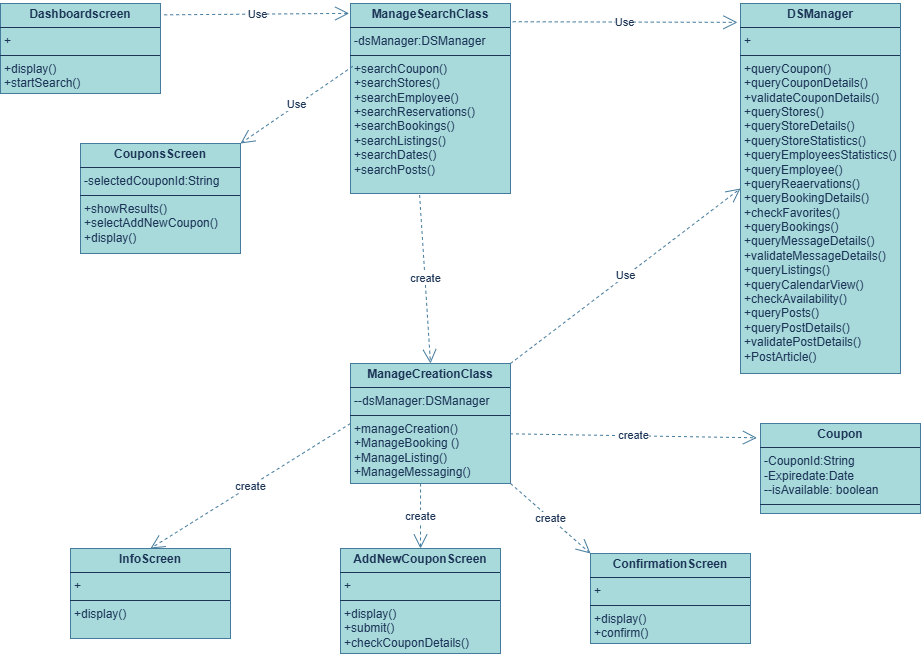

The diagram above was exported from draw.io. Its source (the exported page's mxGraphModel, read from the mxfile embedded in the PNG):
<mxGraphModel dx="1042" dy="535" grid="1" gridSize="10" guides="1" tooltips="1" connect="1" arrows="1" fold="1" page="1" pageScale="1" pageWidth="827" pageHeight="1169" math="0" shadow="0">
  <root>
    <mxCell id="0" />
    <mxCell id="1" parent="0" />
    <mxCell id="bC5kjlZpNcPrBWVZ6Mdf-1" value="&lt;p style=&quot;margin:0px;margin-top:4px;text-align:center;&quot;&gt;&lt;b&gt;Dashboardscreen&lt;/b&gt;&lt;/p&gt;&lt;hr size=&quot;1&quot; style=&quot;border-style:solid;&quot;&gt;&lt;p style=&quot;margin:0px;margin-left:4px;&quot;&gt;+&lt;/p&gt;&lt;hr size=&quot;1&quot; style=&quot;border-style:solid;&quot;&gt;&lt;p style=&quot;margin:0px;margin-left:4px;&quot;&gt;+&lt;span style=&quot;background-color: transparent;&quot;&gt;display()&lt;/span&gt;&lt;/p&gt;&lt;p style=&quot;margin:0px;margin-left:4px;&quot;&gt;+startSearch()&lt;/p&gt;" style="verticalAlign=top;align=left;overflow=fill;html=1;whiteSpace=wrap;strokeColor=#457B9D;fontColor=#1D3557;fillColor=#A8DADC;" parent="1" vertex="1">
      <mxGeometry x="300" y="40" width="160" height="90" as="geometry" />
    </mxCell>
    <mxCell id="bC5kjlZpNcPrBWVZ6Mdf-2" value="&lt;p style=&quot;margin:0px;margin-top:4px;text-align:center;&quot;&gt;&lt;b&gt;ManageSearchClass&lt;/b&gt;&lt;/p&gt;&lt;hr size=&quot;1&quot; style=&quot;border-style:solid;&quot;&gt;&lt;p style=&quot;margin:0px;margin-left:4px;&quot;&gt;-dsManager:DSManager&lt;/p&gt;&lt;hr size=&quot;1&quot; style=&quot;border-style:solid;&quot;&gt;&lt;p style=&quot;margin:0px;margin-left:4px;&quot;&gt;+&lt;span style=&quot;background-color: transparent;&quot;&gt;searchCoupon()&lt;/span&gt;&lt;/p&gt;&lt;p style=&quot;margin:0px;margin-left:4px;&quot;&gt;+searchStores()&lt;/p&gt;&lt;p style=&quot;margin:0px;margin-left:4px;&quot;&gt;+searchEmployee()&lt;/p&gt;&lt;p style=&quot;margin:0px;margin-left:4px;&quot;&gt;+searchReservations()&lt;/p&gt;&lt;p style=&quot;margin:0px;margin-left:4px;&quot;&gt;+searchBookings()&lt;/p&gt;&lt;p style=&quot;margin:0px;margin-left:4px;&quot;&gt;+searchListings()&lt;/p&gt;&lt;p style=&quot;margin:0px;margin-left:4px;&quot;&gt;+searchDates()&lt;/p&gt;&lt;p style=&quot;margin:0px;margin-left:4px;&quot;&gt;+searchPosts()&lt;/p&gt;" style="verticalAlign=top;align=left;overflow=fill;html=1;whiteSpace=wrap;strokeColor=#457B9D;fontColor=#1D3557;fillColor=#A8DADC;" parent="1" vertex="1">
      <mxGeometry x="650" y="40" width="160" height="190" as="geometry" />
    </mxCell>
    <mxCell id="bC5kjlZpNcPrBWVZ6Mdf-3" value="&lt;p style=&quot;margin:0px;margin-top:4px;text-align:center;&quot;&gt;&lt;b&gt;CouponsScreen&lt;/b&gt;&lt;/p&gt;&lt;hr size=&quot;1&quot; style=&quot;border-style:solid;&quot;&gt;&lt;p style=&quot;margin:0px;margin-left:4px;&quot;&gt;-selectedCouponId:String&lt;/p&gt;&lt;hr size=&quot;1&quot; style=&quot;border-style:solid;&quot;&gt;&lt;p style=&quot;margin:0px;margin-left:4px;&quot;&gt;+&lt;span style=&quot;background-color: transparent;&quot;&gt;showResults()&lt;/span&gt;&lt;/p&gt;&lt;p style=&quot;margin:0px;margin-left:4px;&quot;&gt;+selectAddNewCoupon()&lt;/p&gt;&lt;p style=&quot;margin:0px;margin-left:4px;&quot;&gt;+display()&lt;/p&gt;" style="verticalAlign=top;align=left;overflow=fill;html=1;whiteSpace=wrap;strokeColor=#457B9D;fontColor=#1D3557;fillColor=#A8DADC;" parent="1" vertex="1">
      <mxGeometry x="380" y="180" width="160" height="110" as="geometry" />
    </mxCell>
    <mxCell id="bC5kjlZpNcPrBWVZ6Mdf-4" value="&lt;p style=&quot;margin:0px;margin-top:4px;text-align:center;&quot;&gt;&lt;b&gt;AddNewCouponScreen&lt;/b&gt;&lt;/p&gt;&lt;hr size=&quot;1&quot; style=&quot;border-style:solid;&quot;&gt;&lt;p style=&quot;margin:0px;margin-left:4px;&quot;&gt;+&amp;nbsp;&lt;/p&gt;&lt;hr size=&quot;1&quot; style=&quot;border-style:solid;&quot;&gt;&lt;p style=&quot;margin:0px;margin-left:4px;&quot;&gt;+&lt;span style=&quot;background-color: transparent;&quot;&gt;display()&lt;/span&gt;&lt;/p&gt;&lt;p style=&quot;margin:0px;margin-left:4px;&quot;&gt;+submit()&lt;/p&gt;&lt;p style=&quot;margin:0px;margin-left:4px;&quot;&gt;+checkCouponDetails()&lt;/p&gt;" style="verticalAlign=top;align=left;overflow=fill;html=1;whiteSpace=wrap;strokeColor=#457B9D;fontColor=#1D3557;fillColor=#A8DADC;" parent="1" vertex="1">
      <mxGeometry x="640" y="585" width="160" height="105" as="geometry" />
    </mxCell>
    <mxCell id="bC5kjlZpNcPrBWVZ6Mdf-5" value="&lt;p style=&quot;margin:0px;margin-top:4px;text-align:center;&quot;&gt;&lt;b&gt;ConfirmationScreen&lt;/b&gt;&lt;/p&gt;&lt;hr size=&quot;1&quot; style=&quot;border-style:solid;&quot;&gt;&lt;p style=&quot;margin:0px;margin-left:4px;&quot;&gt;+&lt;/p&gt;&lt;hr size=&quot;1&quot; style=&quot;border-style:solid;&quot;&gt;&lt;p style=&quot;margin:0px;margin-left:4px;&quot;&gt;+&lt;span style=&quot;background-color: transparent;&quot;&gt;display()&lt;/span&gt;&lt;/p&gt;&lt;p style=&quot;margin:0px;margin-left:4px;&quot;&gt;+confirm()&lt;/p&gt;&lt;div&gt;&lt;br&gt;&lt;/div&gt;" style="verticalAlign=top;align=left;overflow=fill;html=1;whiteSpace=wrap;strokeColor=#457B9D;fontColor=#1D3557;fillColor=#A8DADC;" parent="1" vertex="1">
      <mxGeometry x="890" y="590" width="160" height="90" as="geometry" />
    </mxCell>
    <mxCell id="bC5kjlZpNcPrBWVZ6Mdf-6" value="&lt;p style=&quot;margin:0px;margin-top:4px;text-align:center;&quot;&gt;&lt;b&gt;InfoScreen&lt;/b&gt;&lt;/p&gt;&lt;hr size=&quot;1&quot; style=&quot;border-style:solid;&quot;&gt;&lt;p style=&quot;margin:0px;margin-left:4px;&quot;&gt;+&lt;/p&gt;&lt;hr size=&quot;1&quot; style=&quot;border-style:solid;&quot;&gt;&lt;p style=&quot;margin:0px;margin-left:4px;&quot;&gt;+display()&lt;/p&gt;" style="verticalAlign=top;align=left;overflow=fill;html=1;whiteSpace=wrap;strokeColor=#457B9D;fontColor=#1D3557;fillColor=#A8DADC;" parent="1" vertex="1">
      <mxGeometry x="370" y="585" width="160" height="90" as="geometry" />
    </mxCell>
    <mxCell id="bC5kjlZpNcPrBWVZ6Mdf-7" value="&lt;p style=&quot;margin:0px;margin-top:4px;text-align:center;&quot;&gt;&lt;b&gt;ManageCreationClass&lt;/b&gt;&lt;/p&gt;&lt;hr size=&quot;1&quot; style=&quot;border-style:solid;&quot;&gt;&lt;p style=&quot;margin:0px;margin-left:4px;&quot;&gt;-&lt;span style=&quot;background-color: transparent; color: light-dark(rgb(29, 53, 87), rgb(176, 196, 226));&quot;&gt;-dsManager:DSManager&lt;/span&gt;&lt;/p&gt;&lt;hr size=&quot;1&quot; style=&quot;border-style:solid;&quot;&gt;&lt;p style=&quot;margin:0px;margin-left:4px;&quot;&gt;+manageCreation()&lt;/p&gt;&lt;p style=&quot;margin: 0px 0px 0px 4px;&quot;&gt;+ManageBooking ()&lt;/p&gt;&lt;p style=&quot;margin: 0px 0px 0px 4px;&quot;&gt;+ManageListing()&lt;/p&gt;&lt;p style=&quot;margin: 0px 0px 0px 4px;&quot;&gt;+ManageMessaging()&lt;/p&gt;" style="verticalAlign=top;align=left;overflow=fill;html=1;whiteSpace=wrap;strokeColor=#457B9D;fontColor=#1D3557;fillColor=#A8DADC;" parent="1" vertex="1">
      <mxGeometry x="650" y="400" width="160" height="120" as="geometry" />
    </mxCell>
    <mxCell id="bC5kjlZpNcPrBWVZ6Mdf-8" value="&lt;p style=&quot;margin:0px;margin-top:4px;text-align:center;&quot;&gt;&lt;b&gt;DSManager&lt;/b&gt;&lt;/p&gt;&lt;hr size=&quot;1&quot; style=&quot;border-style:solid;&quot;&gt;&lt;p style=&quot;margin:0px;margin-left:4px;&quot;&gt;+&lt;/p&gt;&lt;hr size=&quot;1&quot; style=&quot;border-style:solid;&quot;&gt;&lt;p style=&quot;margin:0px;margin-left:4px;&quot;&gt;+&lt;span style=&quot;background-color: transparent;&quot;&gt;queryCoupon()&lt;/span&gt;&lt;/p&gt;&lt;p style=&quot;margin:0px;margin-left:4px;&quot;&gt;+queryCouponDetails()&lt;/p&gt;&lt;p style=&quot;margin:0px;margin-left:4px;&quot;&gt;+validateCouponDetails()&lt;/p&gt;&lt;p style=&quot;margin:0px;margin-left:4px;&quot;&gt;+queryStores()&lt;/p&gt;&lt;p style=&quot;margin:0px;margin-left:4px;&quot;&gt;+queryStoreDetails()&lt;/p&gt;&lt;p style=&quot;margin:0px;margin-left:4px;&quot;&gt;+queryStoreStatistics()&lt;/p&gt;&lt;p style=&quot;margin:0px;margin-left:4px;&quot;&gt;+queryEmployeesStatistics()&lt;/p&gt;&lt;p style=&quot;margin:0px;margin-left:4px;&quot;&gt;+queryEmployee()&lt;/p&gt;&lt;p style=&quot;margin:0px;margin-left:4px;&quot;&gt;+queryReaervations()&lt;/p&gt;&lt;p style=&quot;margin:0px;margin-left:4px;&quot;&gt;+queryBookingDetails()&lt;/p&gt;&lt;p style=&quot;margin:0px;margin-left:4px;&quot;&gt;+checkFavorites()&lt;/p&gt;&lt;p style=&quot;margin:0px;margin-left:4px;&quot;&gt;+queryBookings()&lt;/p&gt;&lt;p style=&quot;margin:0px;margin-left:4px;&quot;&gt;+queryMessageDetails()&lt;/p&gt;&lt;p style=&quot;margin:0px;margin-left:4px;&quot;&gt;+validateMessageDetails()&lt;/p&gt;&lt;p style=&quot;margin:0px;margin-left:4px;&quot;&gt;+queryListings()&lt;/p&gt;&lt;p style=&quot;margin:0px;margin-left:4px;&quot;&gt;+queryCalendarView()&lt;/p&gt;&lt;p style=&quot;margin:0px;margin-left:4px;&quot;&gt;+checkAvailability()&lt;/p&gt;&lt;p style=&quot;margin:0px;margin-left:4px;&quot;&gt;+queryPosts()&lt;/p&gt;&lt;p style=&quot;margin:0px;margin-left:4px;&quot;&gt;+queryPostDetails()&lt;/p&gt;&lt;p style=&quot;margin:0px;margin-left:4px;&quot;&gt;+validatePostDetails()&lt;/p&gt;&lt;p style=&quot;margin:0px;margin-left:4px;&quot;&gt;+PostArticle()&lt;/p&gt;" style="verticalAlign=top;align=left;overflow=fill;html=1;whiteSpace=wrap;strokeColor=#457B9D;fontColor=#1D3557;fillColor=#A8DADC;" parent="1" vertex="1">
      <mxGeometry x="1040" y="40" width="160" height="370" as="geometry" />
    </mxCell>
    <mxCell id="bC5kjlZpNcPrBWVZ6Mdf-9" value="&lt;p style=&quot;margin:0px;margin-top:4px;text-align:center;&quot;&gt;&lt;b&gt;Coupon&lt;/b&gt;&lt;/p&gt;&lt;hr size=&quot;1&quot; style=&quot;border-style:solid;&quot;&gt;&lt;p style=&quot;margin:0px;margin-left:4px;&quot;&gt;-CouponId:String&lt;/p&gt;&lt;p style=&quot;margin:0px;margin-left:4px;&quot;&gt;-Expiredate:Date&lt;/p&gt;&lt;p style=&quot;margin:0px;margin-left:4px;&quot;&gt;--isAvailable: boolean&lt;/p&gt;&lt;hr size=&quot;1&quot; style=&quot;border-style:solid;&quot;&gt;&lt;p style=&quot;margin:0px;margin-left:4px;&quot;&gt;+&lt;/p&gt;" style="verticalAlign=top;align=left;overflow=fill;html=1;whiteSpace=wrap;strokeColor=#457B9D;fontColor=#1D3557;fillColor=#A8DADC;" parent="1" vertex="1">
      <mxGeometry x="1060" y="460" width="160" height="90" as="geometry" />
    </mxCell>
    <mxCell id="bC5kjlZpNcPrBWVZ6Mdf-10" value="Use" style="endArrow=open;endSize=12;dashed=1;html=1;rounded=0;strokeColor=#457B9D;fontColor=#1D3557;fillColor=#A8DADC;exitX=1.023;exitY=0.126;exitDx=0;exitDy=0;exitPerimeter=0;entryX=-0.008;entryY=0.052;entryDx=0;entryDy=0;entryPerimeter=0;" parent="1" source="bC5kjlZpNcPrBWVZ6Mdf-1" target="bC5kjlZpNcPrBWVZ6Mdf-2" edge="1">
      <mxGeometry width="160" relative="1" as="geometry">
        <mxPoint x="470" y="50" as="sourcePoint" />
        <mxPoint x="630" y="50" as="targetPoint" />
      </mxGeometry>
    </mxCell>
    <mxCell id="bC5kjlZpNcPrBWVZ6Mdf-11" value="Use" style="endArrow=open;endSize=12;dashed=1;html=1;rounded=0;strokeColor=#457B9D;fontColor=#1D3557;fillColor=#A8DADC;exitX=1.014;exitY=0.096;exitDx=0;exitDy=0;exitPerimeter=0;entryX=-0.019;entryY=0.051;entryDx=0;entryDy=0;entryPerimeter=0;" parent="1" source="bC5kjlZpNcPrBWVZ6Mdf-2" target="bC5kjlZpNcPrBWVZ6Mdf-8" edge="1">
      <mxGeometry width="160" relative="1" as="geometry">
        <mxPoint x="830" y="60" as="sourcePoint" />
        <mxPoint x="990" y="60" as="targetPoint" />
      </mxGeometry>
    </mxCell>
    <mxCell id="bC5kjlZpNcPrBWVZ6Mdf-12" value="Use" style="endArrow=open;endSize=12;dashed=1;html=1;rounded=0;strokeColor=#457B9D;fontColor=#1D3557;fillColor=#A8DADC;exitX=0.014;exitY=0.331;exitDx=0;exitDy=0;exitPerimeter=0;entryX=1;entryY=0;entryDx=0;entryDy=0;" parent="1" source="bC5kjlZpNcPrBWVZ6Mdf-2" target="bC5kjlZpNcPrBWVZ6Mdf-3" edge="1">
      <mxGeometry width="160" relative="1" as="geometry">
        <mxPoint x="480" y="140" as="sourcePoint" />
        <mxPoint x="640" y="140" as="targetPoint" />
      </mxGeometry>
    </mxCell>
    <mxCell id="bC5kjlZpNcPrBWVZ6Mdf-13" value="create" style="endArrow=open;endSize=12;dashed=1;html=1;rounded=0;strokeColor=#457B9D;fontColor=#1D3557;fillColor=#A8DADC;exitX=0.432;exitY=1.008;exitDx=0;exitDy=0;exitPerimeter=0;entryX=0.5;entryY=0;entryDx=0;entryDy=0;" parent="1" source="bC5kjlZpNcPrBWVZ6Mdf-2" target="bC5kjlZpNcPrBWVZ6Mdf-7" edge="1">
      <mxGeometry width="160" relative="1" as="geometry">
        <mxPoint x="670" y="310" as="sourcePoint" />
        <mxPoint x="830" y="310" as="targetPoint" />
      </mxGeometry>
    </mxCell>
    <mxCell id="bC5kjlZpNcPrBWVZ6Mdf-14" value="create" style="endArrow=open;endSize=12;dashed=1;html=1;rounded=0;strokeColor=#457B9D;fontColor=#1D3557;fillColor=#A8DADC;exitX=0;exitY=0.5;exitDx=0;exitDy=0;entryX=0.5;entryY=0;entryDx=0;entryDy=0;" parent="1" source="bC5kjlZpNcPrBWVZ6Mdf-7" target="bC5kjlZpNcPrBWVZ6Mdf-6" edge="1">
      <mxGeometry width="160" relative="1" as="geometry">
        <mxPoint x="410" y="440" as="sourcePoint" />
        <mxPoint x="570" y="440" as="targetPoint" />
      </mxGeometry>
    </mxCell>
    <mxCell id="bC5kjlZpNcPrBWVZ6Mdf-15" value="create" style="endArrow=open;endSize=12;dashed=1;html=1;rounded=0;strokeColor=#457B9D;fontColor=#1D3557;fillColor=#A8DADC;exitX=0.438;exitY=1;exitDx=0;exitDy=0;exitPerimeter=0;entryX=0.5;entryY=0;entryDx=0;entryDy=0;" parent="1" source="bC5kjlZpNcPrBWVZ6Mdf-7" target="bC5kjlZpNcPrBWVZ6Mdf-4" edge="1">
      <mxGeometry width="160" relative="1" as="geometry">
        <mxPoint x="720" y="540" as="sourcePoint" />
        <mxPoint x="880" y="540" as="targetPoint" />
      </mxGeometry>
    </mxCell>
    <mxCell id="bC5kjlZpNcPrBWVZ6Mdf-16" value="create" style="endArrow=open;endSize=12;dashed=1;html=1;rounded=0;strokeColor=#457B9D;fontColor=#1D3557;fillColor=#A8DADC;exitX=1;exitY=1;exitDx=0;exitDy=0;entryX=0;entryY=0;entryDx=0;entryDy=0;" parent="1" source="bC5kjlZpNcPrBWVZ6Mdf-7" target="bC5kjlZpNcPrBWVZ6Mdf-5" edge="1">
      <mxGeometry width="160" relative="1" as="geometry">
        <mxPoint x="830" y="540" as="sourcePoint" />
        <mxPoint x="990" y="540" as="targetPoint" />
      </mxGeometry>
    </mxCell>
    <mxCell id="bC5kjlZpNcPrBWVZ6Mdf-17" value="create" style="endArrow=open;endSize=12;dashed=1;html=1;rounded=0;strokeColor=#457B9D;fontColor=#1D3557;fillColor=#A8DADC;exitX=0.997;exitY=0.586;exitDx=0;exitDy=0;exitPerimeter=0;entryX=-0.022;entryY=0.159;entryDx=0;entryDy=0;entryPerimeter=0;" parent="1" source="bC5kjlZpNcPrBWVZ6Mdf-7" target="bC5kjlZpNcPrBWVZ6Mdf-9" edge="1">
      <mxGeometry width="160" relative="1" as="geometry">
        <mxPoint x="860" y="470" as="sourcePoint" />
        <mxPoint x="1020" y="470" as="targetPoint" />
      </mxGeometry>
    </mxCell>
    <mxCell id="bC5kjlZpNcPrBWVZ6Mdf-18" value="Use" style="endArrow=open;endSize=12;dashed=1;html=1;rounded=0;strokeColor=#457B9D;fontColor=#1D3557;fillColor=#A8DADC;exitX=1;exitY=0;exitDx=0;exitDy=0;entryX=0;entryY=0.5;entryDx=0;entryDy=0;" parent="1" source="bC5kjlZpNcPrBWVZ6Mdf-7" target="bC5kjlZpNcPrBWVZ6Mdf-8" edge="1">
      <mxGeometry width="160" relative="1" as="geometry">
        <mxPoint x="820" y="340" as="sourcePoint" />
        <mxPoint x="980" y="340" as="targetPoint" />
      </mxGeometry>
    </mxCell>
  </root>
</mxGraphModel>